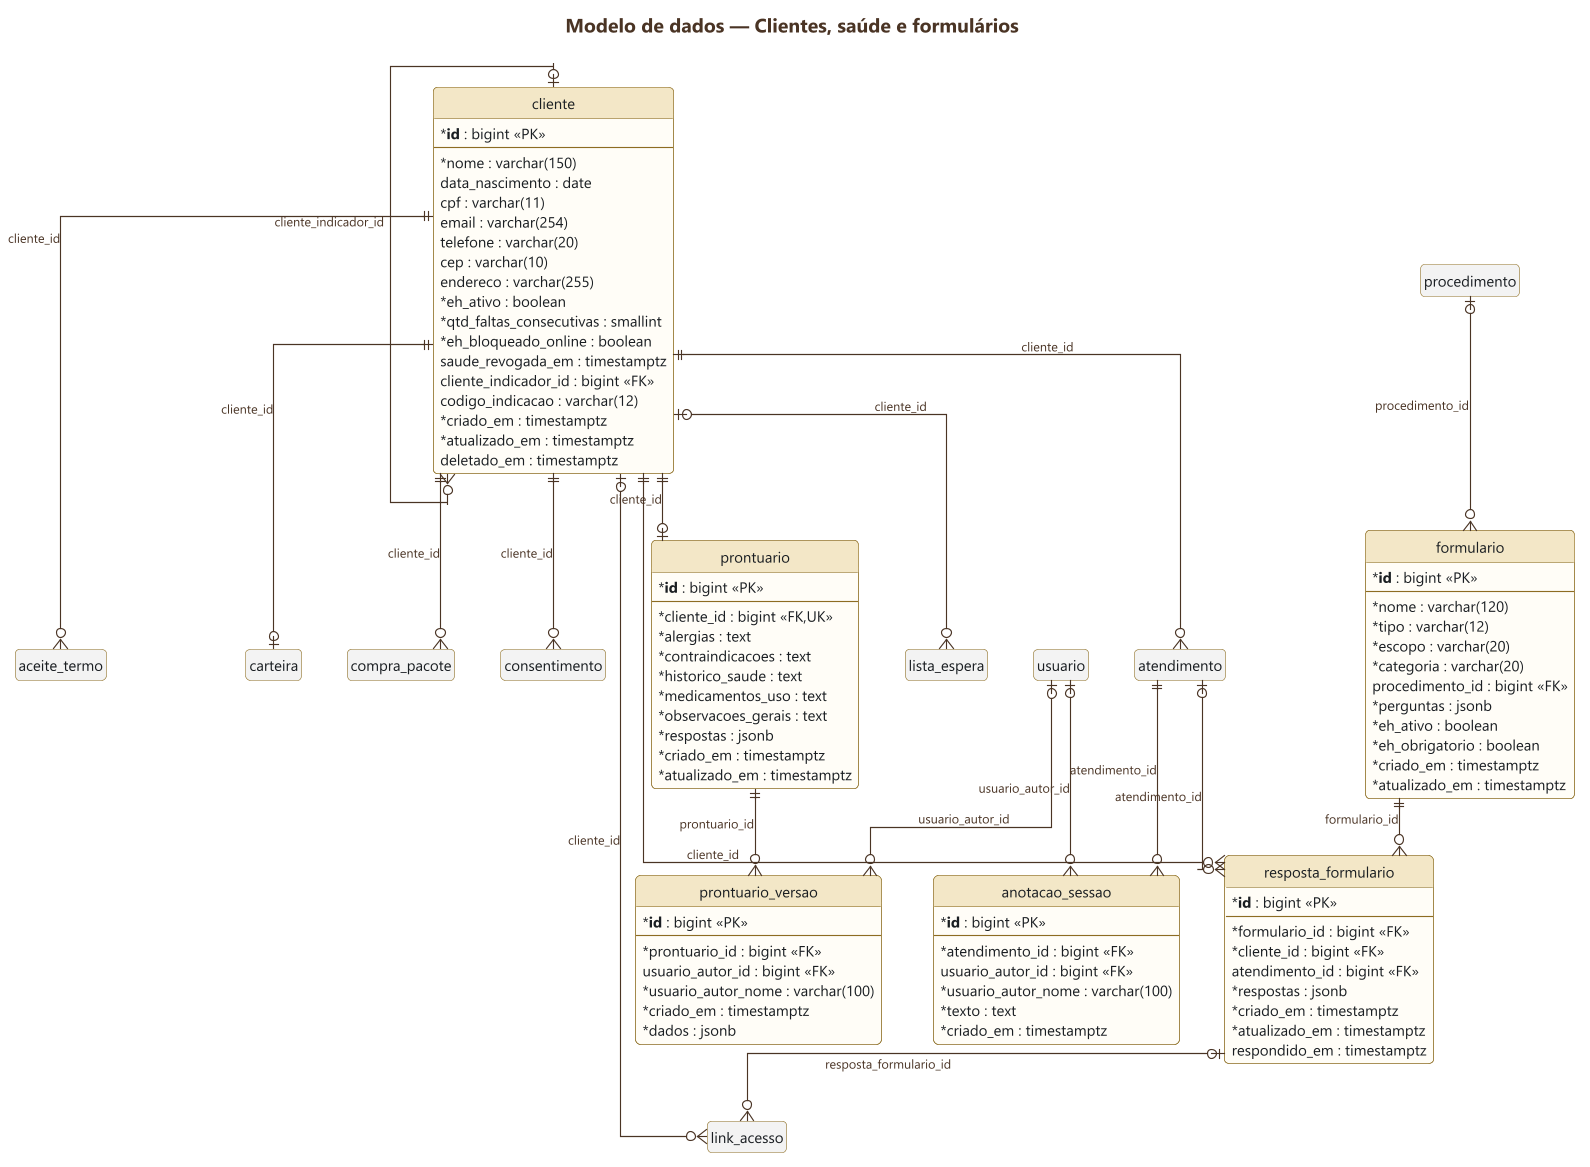

The diagram above was rendered by PlantUML. Its source (embedded in the PNG):
@startuml 02-er-clientes-saude
skinparamlocked dpi 200
' GERADO por docs/uml/gerar_uml.py a partir dos models — nao edite a mao.
!include ../estilo.iuml
!include ../estilo-er.iuml
title Modelo de dados — Clientes, saúde e formulários

entity "cliente" as cliente {
  * <b>id</b> : bigint <<PK>>
  --
  * nome : varchar(150)
  data_nascimento : date
  cpf : varchar(11)
  email : varchar(254)
  telefone : varchar(20)
  cep : varchar(10)
  endereco : varchar(255)
  * eh_ativo : boolean
  * qtd_faltas_consecutivas : smallint
  * eh_bloqueado_online : boolean
  saude_revogada_em : timestamptz
  cliente_indicador_id : bigint <<FK>>
  codigo_indicacao : varchar(12)
  * criado_em : timestamptz
  * atualizado_em : timestamptz
  deletado_em : timestamptz
}

entity "prontuario" as prontuario {
  * <b>id</b> : bigint <<PK>>
  --
  * cliente_id : bigint <<FK,UK>>
  * alergias : text
  * contraindicacoes : text
  * historico_saude : text
  * medicamentos_uso : text
  * observacoes_gerais : text
  * respostas : jsonb
  * criado_em : timestamptz
  * atualizado_em : timestamptz
}

entity "prontuario_versao" as prontuario_versao {
  * <b>id</b> : bigint <<PK>>
  --
  * prontuario_id : bigint <<FK>>
  usuario_autor_id : bigint <<FK>>
  * usuario_autor_nome : varchar(100)
  * criado_em : timestamptz
  * dados : jsonb
}

entity "anotacao_sessao" as anotacao_sessao {
  * <b>id</b> : bigint <<PK>>
  --
  * atendimento_id : bigint <<FK>>
  usuario_autor_id : bigint <<FK>>
  * usuario_autor_nome : varchar(100)
  * texto : text
  * criado_em : timestamptz
}

entity "formulario" as formulario {
  * <b>id</b> : bigint <<PK>>
  --
  * nome : varchar(120)
  * tipo : varchar(12)
  * escopo : varchar(20)
  * categoria : varchar(20)
  procedimento_id : bigint <<FK>>
  * perguntas : jsonb
  * eh_ativo : boolean
  * eh_obrigatorio : boolean
  * criado_em : timestamptz
  * atualizado_em : timestamptz
}

entity "resposta_formulario" as resposta_formulario {
  * <b>id</b> : bigint <<PK>>
  --
  * formulario_id : bigint <<FK>>
  * cliente_id : bigint <<FK>>
  atendimento_id : bigint <<FK>>
  * respostas : jsonb
  * criado_em : timestamptz
  * atualizado_em : timestamptz
  respondido_em : timestamptz
}

entity "aceite_termo" as aceite_termo #F2F2F2 {
}

entity "atendimento" as atendimento #F2F2F2 {
}

entity "carteira" as carteira #F2F2F2 {
}

entity "compra_pacote" as compra_pacote #F2F2F2 {
}

entity "consentimento" as consentimento #F2F2F2 {
}

entity "link_acesso" as link_acesso #F2F2F2 {
}

entity "lista_espera" as lista_espera #F2F2F2 {
}

entity "procedimento" as procedimento #F2F2F2 {
}

entity "usuario" as usuario #F2F2F2 {
}

cliente |o--o{ cliente : cliente_indicador_id
cliente ||--o{ consentimento : cliente_id
cliente ||--o{ atendimento : cliente_id
cliente ||--o| prontuario : cliente_id
prontuario ||--o{ prontuario_versao : prontuario_id
usuario |o--o{ prontuario_versao : usuario_autor_id
atendimento ||--o{ anotacao_sessao : atendimento_id
usuario |o--o{ anotacao_sessao : usuario_autor_id
cliente ||--o{ aceite_termo : cliente_id
cliente ||--o{ compra_pacote : cliente_id
cliente |o--o{ lista_espera : cliente_id
procedimento |o--o{ formulario : procedimento_id
formulario ||--o{ resposta_formulario : formulario_id
cliente ||--o{ resposta_formulario : cliente_id
atendimento |o--o{ resposta_formulario : atendimento_id
resposta_formulario |o--o{ link_acesso : resposta_formulario_id
cliente |o--o{ link_acesso : cliente_id
cliente ||--o| carteira : cliente_id
@enduml